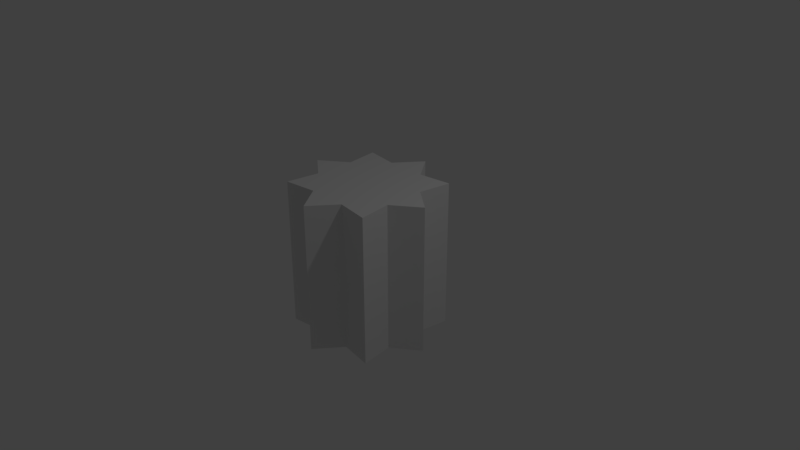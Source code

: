 # Source: pillarA.blend  (saved by Blender 2.79.0; exported with 4.5.12 LTS)
import bpy
from mathutils import Matrix  # noqa: F401  (used for matrix-valued properties, if any)

bpy.ops.wm.read_factory_settings(use_empty=True)
scene = bpy.context.scene
scene.name = 'Scene'

# ---- collections
col_collection_1 = bpy.data.collections.new('Collection 1'); scene.collection.children.link(col_collection_1)

# ---- materials (node trees are filled in below, after node groups)
mat_pillara = bpy.data.materials.new('PillarA')
mat_pillara.alpha_threshold = 0.0
mat_pillara.use_transparent_shadow = False
mat_pillara.roughness = 0.5
mat_pillara2 = bpy.data.materials.new('PillarA2')
mat_pillara2.alpha_threshold = 0.0
mat_pillara2.use_transparent_shadow = False
mat_pillara2.roughness = 0.5

# ---- material node trees

# ---- world
world_world = bpy.data.worlds.new('World'); scene.world = world_world
world_world.color = (0.05088, 0.05088, 0.05088)
world_world.use_sun_shadow = False
world_world.sun_shadow_jitter_overblur = 0.0
world_world.cycles.sampling_method = 'MANUAL'

# ---- cameras
cam_camera = bpy.data.cameras.new('Camera')
cam_camera.clip_end = 100.0
cam_camera.lens = 35.0
cam_camera.sensor_width = 32.0
cam_camera.sensor_height = 18.0
cam_camera.ortho_scale = 7.314
cam_camera.dof.focus_distance = 0.0
cam_camera.dof.aperture_fstop = 128.0

# ---- lights
light_lamp = bpy.data.lights.new('Lamp', 'POINT')
light_lamp.transmission_factor = 0.0
light_lamp.cutoff_distance = 30.0
light_lamp.energy = 100.0
light_lamp.shadow_buffer_clip_start = 1.001
light_lamp.shadow_soft_size = 0.1
light_lamp.shadow_maximum_resolution = 0.006
light_lamp.use_absolute_resolution = True

# ---- meshes
me_cylinder = bpy.data.meshes.new('Cylinder')
me_cylinder.from_pydata([(0.0, 0.0, -1.0), (0.0, 0.0, 1.0), (0.0, 1.0, -1.0), (0.0, 1.0, 1.0), (0.7071, 0.7071, -1.0), (0.7071, 0.7071, 1.0), (1.0, -4.371e-08, -1.0), (1.0, -4.371e-08, 1.0), (0.7071, -0.7071, -1.0), (0.7071, -0.7071, 1.0), (-8.742e-08, -1.0, -1.0), (-8.742e-08, -1.0, 1.0), (-0.7071, -0.7071, -1.0), (-0.7071, -0.7071, 1.0), (-1.0, 1.192e-08, -1.0), (-1.0, 1.192e-08, 1.0), (-0.7071, 0.7071, -1.0), (-0.7071, 0.7071, 1.0), (0.0, 0.0, -1.0), (0.0, 0.0, 1.0), (-0.2679, 0.6467, -1.0), (-0.2679, 0.6467, 1.0), (0.2679, 0.6467, -1.0), (0.2679, 0.6467, 1.0), (0.6467, 0.2679, -1.0), (0.6467, 0.2679, 1.0), (0.6467, -0.2679, -1.0), (0.6467, -0.2679, 1.0), (0.2679, -0.6467, -1.0), (0.2679, -0.6467, 1.0), (-0.2679, -0.6467, -1.0), (-0.2679, -0.6467, 1.0), (-0.6467, -0.2679, -1.0), (-0.6467, -0.2679, 1.0), (-0.6467, 0.2679, -1.0), (-0.6467, 0.2679, 1.0)], [], [(2, 3, 23, 22), (5, 4, 22, 23), (4, 5, 25, 24), (7, 6, 24, 25), (3, 2, 20, 21), (16, 17, 21, 20), (17, 16, 34, 35), (14, 15, 35, 34), (15, 14, 32, 33), (12, 13, 33, 32), (13, 12, 30, 31), (10, 11, 31, 30), (11, 10, 28, 29), (8, 9, 29, 28), (9, 8, 26, 27), (7, 27, 26, 6), (27, 7, 25, 19), (5, 23, 19, 25), (23, 3, 21, 19), (21, 17, 35, 19), (35, 15, 33, 19), (33, 13, 31, 19), (31, 11, 29, 19), (9, 27, 19, 29), (18, 28, 10, 30), (28, 18, 26, 8), (24, 6, 26, 18), (22, 4, 24, 18), (22, 18, 20, 2), (20, 18, 34, 16), (34, 18, 32, 14), (12, 32, 18, 30)])
me_cylinder.polygons.foreach_set('material_index', [0, 1, 1, 0, 0, 1, 1, 0, 0, 1, 1, 0, 0, 1, 1, 0, 0, 1, 0, 1, 0, 1, 0, 1, 0, 1, 0, 1, 0, 1, 0, 1])
me_cylinder.materials.append(mat_pillara)
me_cylinder.materials.append(mat_pillara2)
me_cylinder.use_remesh_preserve_volume = False
me_cylinder.use_remesh_preserve_attributes = False
me_cylinder.use_mirror_vertex_groups = False
me_cylinder.update()

# ---- objects
ob_cylinder = bpy.data.objects.new('Cylinder', me_cylinder)
ob_lamp = bpy.data.objects.new('Lamp', light_lamp)
ob_camera = bpy.data.objects.new('Camera', cam_camera)

# ---- transforms, parenting, visibility, modifiers, constraints
ob_cylinder.location = (0.0, 0.0, 0.0)
ob_cylinder.lineart.crease_threshold = 0.0
ob_lamp.location = (4.076, 1.005, 5.904)
ob_lamp.rotation_euler = (0.6503, 0.05522, 1.866)
ob_lamp.lock_rotations_4d = False
ob_lamp.empty_display_type = 'ARROWS'
ob_lamp.color = (0.0, 0.0, 0.0, 0.0)
ob_lamp.lineart.crease_threshold = 0.0
ob_camera.location = (7.481, -6.508, 5.344)
ob_camera.rotation_euler = (1.109, 0.0, 0.8149)
ob_camera.lock_rotations_4d = False
ob_camera.empty_display_type = 'ARROWS'
ob_camera.color = (0.0, 0.0, 0.0, 0.0)
ob_camera.display_type = 'WIRE'
ob_camera.lineart.crease_threshold = 0.0

# ---- collection membership
col_collection_1.objects.link(ob_cylinder)
col_collection_1.objects.link(ob_lamp)
col_collection_1.objects.link(ob_camera)

# ---- scene / render settings (as saved in the file)
scene.camera = ob_camera
scene.frame_start = 1; scene.frame_end = 250; scene.frame_set(1)
scene.render.engine = 'BLENDER_EEVEE_NEXT'
scene.render.resolution_percentage = 50
scene.render.dither_intensity = 0.0
scene.cycles.use_denoising = False
scene.cycles.samples = 128
scene.cycles.sampling_pattern = 'TABULATED_SOBOL'
scene.cycles.use_adaptive_sampling = False
scene.cycles.use_light_tree = False
scene.cycles.blur_glossy = 0.0
scene.cycles.sample_clamp_indirect = 0.0
scene.view_settings.view_transform = 'Standard'
bpy.context.view_layer.update()
